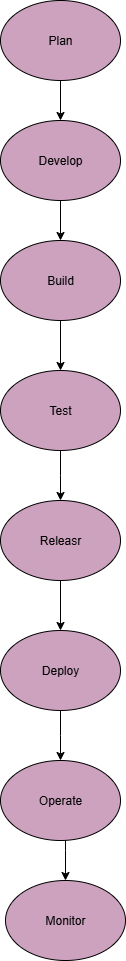

The diagram above was exported from draw.io. Its source (the exported page's mxGraphModel, read from the mxfile embedded in the PNG):
<mxGraphModel dx="1163" dy="620" grid="1" gridSize="10" guides="1" tooltips="1" connect="1" arrows="1" fold="1" page="1" pageScale="1" pageWidth="850" pageHeight="1100" math="0" shadow="0">
  <root>
    <mxCell id="0" />
    <mxCell id="1" parent="0" />
    <mxCell id="YMAD92RHTMXVxBHGrgvV-6" value="" style="edgeStyle=orthogonalEdgeStyle;rounded=0;orthogonalLoop=1;jettySize=auto;html=1;" edge="1" parent="1" source="YMAD92RHTMXVxBHGrgvV-1" target="YMAD92RHTMXVxBHGrgvV-2">
      <mxGeometry relative="1" as="geometry" />
    </mxCell>
    <mxCell id="YMAD92RHTMXVxBHGrgvV-1" value="Plan" style="ellipse;whiteSpace=wrap;html=1;fillColor=#CDA2BE;" vertex="1" parent="1">
      <mxGeometry x="360" y="50" width="120" height="80" as="geometry" />
    </mxCell>
    <mxCell id="YMAD92RHTMXVxBHGrgvV-7" value="" style="edgeStyle=orthogonalEdgeStyle;rounded=0;orthogonalLoop=1;jettySize=auto;html=1;" edge="1" parent="1" source="YMAD92RHTMXVxBHGrgvV-2" target="YMAD92RHTMXVxBHGrgvV-3">
      <mxGeometry relative="1" as="geometry" />
    </mxCell>
    <mxCell id="YMAD92RHTMXVxBHGrgvV-2" value="Develop" style="ellipse;whiteSpace=wrap;html=1;fillColor=#CDA2BE;" vertex="1" parent="1">
      <mxGeometry x="360" y="170" width="120" height="80" as="geometry" />
    </mxCell>
    <mxCell id="YMAD92RHTMXVxBHGrgvV-8" value="" style="edgeStyle=orthogonalEdgeStyle;rounded=0;orthogonalLoop=1;jettySize=auto;html=1;" edge="1" parent="1" source="YMAD92RHTMXVxBHGrgvV-3" target="YMAD92RHTMXVxBHGrgvV-4">
      <mxGeometry relative="1" as="geometry" />
    </mxCell>
    <mxCell id="YMAD92RHTMXVxBHGrgvV-3" value="Build" style="ellipse;whiteSpace=wrap;html=1;fillColor=#CDA2BE;" vertex="1" parent="1">
      <mxGeometry x="360" y="290" width="120" height="80" as="geometry" />
    </mxCell>
    <mxCell id="YMAD92RHTMXVxBHGrgvV-12" value="" style="edgeStyle=orthogonalEdgeStyle;rounded=0;orthogonalLoop=1;jettySize=auto;html=1;" edge="1" parent="1" source="YMAD92RHTMXVxBHGrgvV-4">
      <mxGeometry relative="1" as="geometry">
        <mxPoint x="420" y="550" as="targetPoint" />
      </mxGeometry>
    </mxCell>
    <mxCell id="YMAD92RHTMXVxBHGrgvV-4" value="Test" style="ellipse;whiteSpace=wrap;html=1;fillColor=#CDA2BE;" vertex="1" parent="1">
      <mxGeometry x="360" y="420" width="120" height="80" as="geometry" />
    </mxCell>
    <mxCell id="YMAD92RHTMXVxBHGrgvV-16" value="" style="edgeStyle=orthogonalEdgeStyle;rounded=0;orthogonalLoop=1;jettySize=auto;html=1;" edge="1" parent="1" source="YMAD92RHTMXVxBHGrgvV-13" target="YMAD92RHTMXVxBHGrgvV-14">
      <mxGeometry relative="1" as="geometry" />
    </mxCell>
    <mxCell id="YMAD92RHTMXVxBHGrgvV-13" value="Releasr" style="ellipse;whiteSpace=wrap;html=1;fillColor=#CDA2BE;" vertex="1" parent="1">
      <mxGeometry x="360" y="550" width="120" height="80" as="geometry" />
    </mxCell>
    <mxCell id="YMAD92RHTMXVxBHGrgvV-19" value="" style="edgeStyle=orthogonalEdgeStyle;rounded=0;orthogonalLoop=1;jettySize=auto;html=1;" edge="1" parent="1" source="YMAD92RHTMXVxBHGrgvV-14">
      <mxGeometry relative="1" as="geometry">
        <mxPoint x="420" y="810" as="targetPoint" />
      </mxGeometry>
    </mxCell>
    <mxCell id="YMAD92RHTMXVxBHGrgvV-14" value="Deploy" style="ellipse;whiteSpace=wrap;html=1;fillColor=#CDA2BE;" vertex="1" parent="1">
      <mxGeometry x="360" y="680" width="120" height="80" as="geometry" />
    </mxCell>
    <mxCell id="YMAD92RHTMXVxBHGrgvV-20" value="Monitor" style="ellipse;whiteSpace=wrap;html=1;fillColor=#CDA2BE;" vertex="1" parent="1">
      <mxGeometry x="365" y="930" width="120" height="80" as="geometry" />
    </mxCell>
    <mxCell id="YMAD92RHTMXVxBHGrgvV-24" value="" style="edgeStyle=orthogonalEdgeStyle;rounded=0;orthogonalLoop=1;jettySize=auto;html=1;" edge="1" parent="1" source="YMAD92RHTMXVxBHGrgvV-23" target="YMAD92RHTMXVxBHGrgvV-20">
      <mxGeometry relative="1" as="geometry">
        <Array as="points">
          <mxPoint x="425" y="900" />
          <mxPoint x="425" y="900" />
        </Array>
      </mxGeometry>
    </mxCell>
    <mxCell id="YMAD92RHTMXVxBHGrgvV-23" value="Operate" style="ellipse;whiteSpace=wrap;html=1;fillColor=#CDA2BE;" vertex="1" parent="1">
      <mxGeometry x="360" y="810" width="120" height="80" as="geometry" />
    </mxCell>
  </root>
</mxGraphModel>